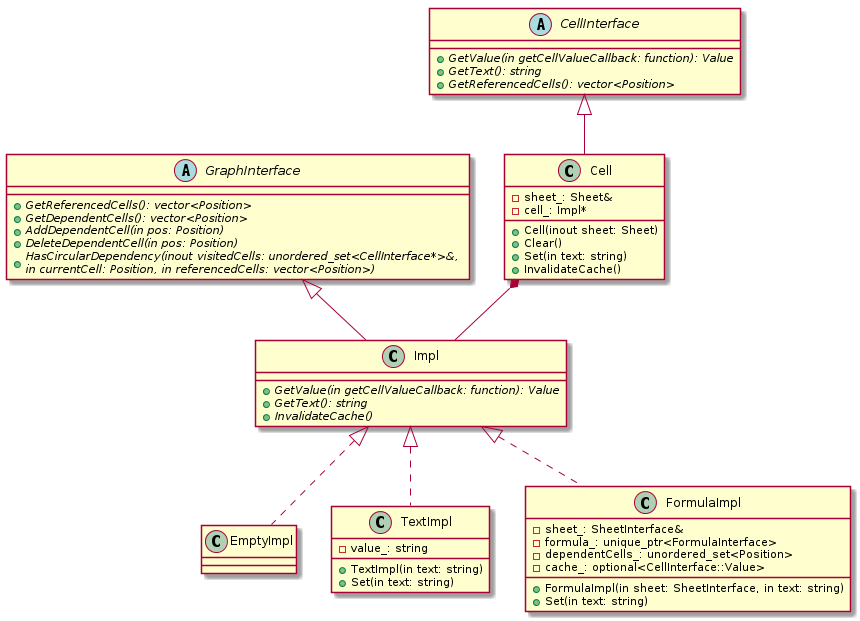

The diagram above was rendered by PlantUML. Its source (embedded in the PNG):
@startuml

abstract class GraphInterface {
    +{abstract} GetReferencedCells(): vector<Position>
    +{abstract} GetDependentCells(): vector<Position>
    +{abstract} AddDependentCell(in pos: Position)
    +{abstract} DeleteDependentCell(in pos: Position)
    +{abstract} HasCircularDependency(inout visitedCells: unordered_set<CellInterface*>&, \nin currentCell: Position, in referencedCells: vector<Position>)
}

abstract class Impl {
    +{abstract} GetValue(in getCellValueCallback: function): Value
    +{abstract} GetText(): string
    +{abstract} InvalidateCache()
}

class Impl extends GraphInterface

class EmptyImpl {
}

class TextImpl {
    +TextImpl(in text: string)
    +Set(in text: string)
    -value_: string
}

class FormulaImpl {
    +FormulaImpl(in sheet: SheetInterface, in text: string)
    +Set(in text: string)

    -sheet_: SheetInterface&
    -formula_: unique_ptr<FormulaInterface>
    -dependentCells_: unordered_set<Position>
    -cache_: optional<CellInterface::Value>
}

class EmptyImpl implements Impl
class TextImpl implements Impl
class FormulaImpl implements Impl


abstract class CellInterface {
    +{abstract} GetValue(in getCellValueCallback: function): Value
    +{abstract} GetText(): string
    +{abstract} GetReferencedCells(): vector<Position>
}

class Cell {
    +Cell(inout sheet: Sheet)
    +Clear()
    +Set(in text: string)
    +InvalidateCache()

    -sheet_: Sheet&
    -cell_: Impl*
}

class Cell extends CellInterface
Cell *-r- Impl

@enduml